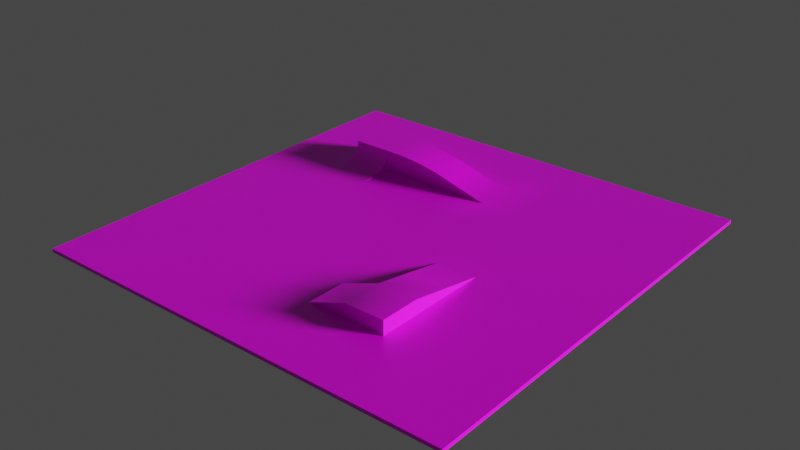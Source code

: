# Source: another_test_scene.blend  (saved by Blender 2.90.8; exported with 4.5.12 LTS)
import bpy
from mathutils import Matrix  # noqa: F401  (used for matrix-valued properties, if any)

bpy.ops.wm.read_factory_settings(use_empty=True)
scene = bpy.context.scene
scene.name = 'Scene'

# ---- collections
col_collection = bpy.data.collections.new('Collection'); scene.collection.children.link(col_collection)

# ---- images (referenced by path relative to the original .blend; pixels are not part of the script)
import os
ASSET_DIR = os.environ.get("B2B_ASSET_DIR", "")  # directory of the original .blend (textures are referenced by path, not embedded)
HERE = os.path.dirname(os.path.abspath(__file__))  # packed textures are extracted next to this script under _unpacked/

def load_image(name, relpath, width, height, colorspace="sRGB"):
    """Load a texture the original file referenced (path relative to the .blend, or extracted next to this script)."""
    p = next((c for c in (os.path.join(HERE, relpath), os.path.join(ASSET_DIR, relpath)) if relpath and os.path.exists(c)), "")
    if p:
        img = bpy.data.images.load(p, check_existing=True)
        img.name = name
    else:  # same state as the original file: an image datablock whose file is absent (Cycles renders it pink)
        img = bpy.data.images.new(name, width, height)
        img.source = "FILE"
        img.filepath = "//" + (relpath or name)
    img.colorspace_settings.name = colorspace
    return img
img_untitled = load_image('Untitled', '', 1024, 1024, 'sRGB')

# ---- materials (node trees are filled in below, after node groups)
mat_material = bpy.data.materials.new('Material')
mat_material.alpha_threshold = 0.0
mat_material.use_transparent_shadow = False
mat_material.line_color = (0.0, 0.0, 0.0, 1.0)

# ---- node groups
ng_auto_smooth = bpy.data.node_groups.new('Auto Smooth', 'GeometryNodeTree')
_s = ng_auto_smooth.interface.new_socket(name='Geometry', in_out='OUTPUT', socket_type='NodeSocketGeometry')
_s = ng_auto_smooth.interface.new_socket(name='Geometry', in_out='INPUT', socket_type='NodeSocketGeometry')
_s = ng_auto_smooth.interface.new_socket(name='Angle', in_out='INPUT', socket_type='NodeSocketFloat')
_s.subtype = 'ANGLE'
_s.min_value = 0.0
_s.max_value = 3.142
ng_auto_smooth.is_modifier = True
_N = ng_auto_smooth.nodes; _L = ng_auto_smooth.links
n0 = _N.new('NodeGroupOutput'); n0.name = 'Group Output'; n0.location = (480, -100)
n1 = _N.new('NodeGroupInput'); n1.name = 'Group Input'; n1.location = (-420, -300)
n2 = _N.new('NodeGroupInput'); n2.name = 'Group Input.001'; n2.location = (-60, -100)
n3 = _N.new('GeometryNodeSetShadeSmooth'); n3.name = 'Set Shade Smooth'; n3.location = (120, -100)
n3.domain = 'EDGE'
n4 = _N.new('GeometryNodeSetShadeSmooth'); n4.name = 'Set Shade Smooth.001'; n4.location = (300, -100)
n5 = _N.new('GeometryNodeInputMeshEdgeAngle'); n5.name = 'Edge Angle'; n5.location = (-420, -220)
n6 = _N.new('GeometryNodeInputEdgeSmooth'); n6.name = 'Is Edge Smooth'; n6.location = (-60, -160)
n7 = _N.new('GeometryNodeInputShadeSmooth'); n7.name = 'Is Face Smooth'; n7.location = (-240, -340)
n8 = _N.new('FunctionNodeBooleanMath'); n8.name = 'Boolean Math'; n8.location = (-60, -220)
n9 = _N.new('FunctionNodeCompare'); n9.name = 'Compare'; n9.location = (-240, -180)
n9.operation = 'LESS_EQUAL'
_L.new(n5.outputs[0], n9.inputs[0])
_L.new(n4.outputs[0], n0.inputs[0])
_L.new(n1.outputs[1], n9.inputs[1])
_L.new(n9.outputs[0], n8.inputs[0])
_L.new(n7.outputs[0], n8.inputs[1])
_L.new(n2.outputs[0], n3.inputs[0])
_L.new(n6.outputs[0], n3.inputs[1])
_L.new(n3.outputs[0], n4.inputs[0])
_L.new(n8.outputs[0], n3.inputs[2])
n0.is_active_output = True

# ---- material node trees
mat_material.use_nodes = True; mat_material.node_tree.nodes.clear()
_N = mat_material.node_tree.nodes; _L = mat_material.node_tree.links
n0 = _N.new('ShaderNodeOutputMaterial'); n0.name = 'Material Output'; n0.location = (300, 300)
n1 = _N.new('ShaderNodeBsdfPrincipled'); n1.name = 'Principled BSDF'; n1.location = (10, 300)
n1.distribution = 'GGX'
n1.subsurface_method = 'BURLEY'
n1.inputs[2].default_value = 0.4
n1.inputs[3].default_value = 1.45
n1.inputs[27].default_value = (0.0, 0.0, 0.0, 1.0)
n1.inputs[28].default_value = 1.0
n2 = _N.new('ShaderNodeTexImage'); n2.name = 'Image Texture'; n2.location = (-280, 280)
n2.image = img_untitled
_L.new(n1.outputs[0], n0.inputs[0])
_L.new(n2.outputs[0], n1.inputs[0])
n0.is_active_output = True

# ---- world
world_world = bpy.data.worlds.new('World'); scene.world = world_world
world_world.use_nodes = True; world_world.node_tree.nodes.clear()
_N = world_world.node_tree.nodes; _L = world_world.node_tree.links
n0 = _N.new('ShaderNodeOutputWorld'); n0.name = 'World Output'; n0.location = (300, 300)
n1 = _N.new('ShaderNodeBackground'); n1.name = 'Background'; n1.location = (10, 300)
n1.inputs[0].default_value = (0.05088, 0.05088, 0.05088, 1.0)
_L.new(n1.outputs[0], n0.inputs[0])
n0.is_active_output = True
world_world.color = (0.05088, 0.05088, 0.05088)
world_world.use_sun_shadow = False
world_world.sun_shadow_jitter_overblur = 0.0

# ---- lights
light_light = bpy.data.lights.new('Light', 'SUN')
light_light.transmission_factor = 0.0
light_light.angle = 0.1993
light_light.energy = 5.0
light_light.shadow_soft_size = 0.1
light_light.shadow_cascade_max_distance = 1000.0

# ---- meshes
me_floor = bpy.data.meshes.new('Floor')
me_floor.from_pydata([(30.0, 30.0, 0.0), (30.0, -30.0, 0.0), (-30.0, 30.0, 0.0), (-30.0, -30.0, 0.0), (24.55, -30.0, 0.0), (19.09, -30.0, 0.0), (13.64, -30.0, 0.0), (8.182, -30.0, 0.0), (2.727, -30.0, 0.0), (-2.727, -30.0, 0.0), (-8.182, -30.0, 0.0), (-13.64, -30.0, 0.0), (-19.09, -30.0, 0.0), (-24.55, -30.0, 0.0), (30.0, 24.55, 0.0), (30.0, 19.09, 0.0), (30.0, 13.64, 0.0), (30.0, 8.182, 0.0), (30.0, 2.727, 0.0), (30.0, -2.727, 0.0), (30.0, -8.182, 0.0), (30.0, -13.64, 0.0), (30.0, -19.09, 0.0), (30.0, -24.55, 0.0), (-30.0, -24.55, 0.0), (-30.0, -19.09, 0.0), (-30.0, -13.64, 0.0), (-30.0, -8.182, 0.0), (-30.0, -2.727, 0.0), (-30.0, 2.727, 0.0), (-30.0, 8.182, 0.0), (-30.0, 13.64, 0.0), (-30.0, 19.09, 0.0), (-30.0, 24.55, 0.0), (-24.55, 30.0, 0.0), (-19.09, 30.0, 0.0), (-13.64, 30.0, 0.0), (-8.182, 30.0, 0.0), (-2.727, 30.0, 0.0), (2.727, 30.0, 0.0), (8.182, 30.0, 0.0), (13.64, 30.0, 0.0), (19.09, 30.0, 0.0), (24.55, 30.0, 0.0), (24.55, 24.55, 0.0), (24.55, 19.09, 0.0), (24.55, 13.64, 0.0), (24.55, 8.182, 0.0), (24.55, 2.727, 0.0), (24.55, -2.727, 0.0), (24.55, -8.182, 0.0), (24.55, -13.64, 0.0), (24.55, -19.09, 0.0), (24.55, -24.55, 0.0), (19.09, 24.55, 0.0), (19.09, 19.09, 0.0), (19.09, 13.64, 0.0), (19.09, 8.182, 0.0), (19.09, 2.727, 0.0), (19.09, -2.727, 0.0), (19.09, -8.182, 0.0), (19.09, -13.64, 0.0), (19.09, -19.09, 0.0), (19.09, -24.55, 0.0), (13.64, 24.55, 0.0), (13.64, 19.09, 0.0), (13.64, 13.64, 0.0), (13.64, 8.182, 0.0), (13.64, 2.727, 0.0), (13.64, -2.727, 0.0), (13.64, -8.182, 0.0), (13.64, -13.64, 0.0), (13.64, -19.09, 0.0), (13.64, -24.55, 0.0), (8.182, 24.55, 0.0), (8.182, 19.09, 0.0), (8.182, 13.64, 0.0), (8.182, 8.182, 0.0), (8.182, 2.727, 0.0), (8.182, -2.727, 0.0), (8.182, -8.182, 0.0), (8.182, -13.64, 0.0), (8.182, -19.09, 0.0), (8.182, -24.55, 0.0), (2.727, 24.55, 0.0), (2.727, 19.09, 0.0), (2.727, 13.64, 0.0), (2.727, 8.182, 0.0), (2.727, 2.727, 0.0), (2.727, -2.727, 0.0), (2.727, -8.182, 0.0), (2.727, -13.64, 0.0), (2.727, -19.09, 0.0), (2.727, -24.55, 0.0), (-2.727, 24.55, 0.0), (-2.727, 19.09, 0.0), (-2.727, 13.64, 0.0), (-2.727, 8.182, 0.0), (-2.727, 2.727, 0.0), (-2.727, -2.727, 0.0), (-2.727, -8.182, 0.0), (-2.727, -13.64, 0.0), (-2.727, -19.09, 0.0), (-2.727, -24.55, 0.0), (-8.182, 24.55, 0.0), (-8.182, 19.09, 0.0), (-8.182, 13.64, 0.0), (-8.182, 8.182, 0.0), (-8.182, 2.727, 0.0), (-8.182, -2.727, 0.0), (-8.182, -8.182, 0.0), (-8.182, -13.64, 0.0), (-8.182, -19.09, 0.0), (-8.182, -24.55, 0.0), (-13.64, 24.55, 0.0), (-13.64, 19.09, 0.0), (-13.64, 8.182, 0.0), (-13.64, 2.727, 0.0), (-13.64, -2.727, 0.0), (-13.64, -8.182, 0.0), (-13.64, -13.64, 0.0), (-13.64, -19.09, 0.0), (-13.64, -24.55, 0.0), (-19.09, 24.55, 0.0), (-19.09, 19.09, 0.0), (-19.09, 8.182, 0.0), (-19.09, 2.727, 0.0), (-19.09, -2.727, 0.0), (-19.09, -8.182, 0.0), (-19.09, -13.64, 0.0), (-19.09, -19.09, 0.0), (-19.09, -24.55, 0.0), (-24.55, 24.55, 0.0), (-24.55, 19.09, 0.0), (-24.55, 13.64, 0.0), (-24.55, 8.182, 0.0), (-24.55, 2.727, 0.0), (-24.55, -2.727, 0.0), (-24.55, -8.182, 0.0), (-24.55, -13.64, 0.0), (-24.55, -19.09, 0.0), (-24.55, -24.55, 0.0), (13.64, -13.64, 2.0), (13.64, -19.09, 2.0), (8.182, -13.64, 2.0), (8.182, -19.09, 2.0), (8.182, -8.182, 1.0), (13.64, -8.182, 1.0), (-13.64, 19.09, 3.0), (-13.64, 13.64, 3.0), (-2.727, 19.09, 1.5), (-2.727, 13.64, 1.5), (-3.615, 19.09, 1.744), (-12.92, 19.09, 3.0), (-5.217, 19.09, 2.151), (-7.157, 19.09, 2.531), (-9.294, 19.09, 2.82), (-11.27, 19.09, 2.968), (-12.92, 13.64, 3.0), (-3.615, 13.64, 1.744), (-11.27, 13.64, 2.968), (-9.294, 13.64, 2.82), (-7.157, 13.64, 2.531), (-5.217, 13.64, 2.151), (-19.09, 19.09, 3.0), (-19.09, 13.64, 3.0), (-13.64, 8.182, 0.0), (-13.64, 13.64, 0.0), (-8.182, 13.64, 0.0), (-13.64, 8.99, 0.01116), (-13.64, 9.793, 0.06169), (-13.64, 10.58, 0.1681), (-13.64, 11.32, 0.3416), (-13.64, 12.0, 0.5874), (-13.64, 12.57, 0.9019), (-13.64, 13.02, 1.272), (-13.64, 13.33, 1.682), (-13.64, 13.52, 2.114), (-13.64, 13.62, 2.555), (-19.09, 13.64, 0.0), (-19.09, 8.182, 0.0), (-24.55, 13.64, 0.0), (-19.09, 19.09, 0.0), (-19.09, 13.62, 2.555), (-19.09, 13.52, 2.114), (-19.09, 13.33, 1.682), (-19.09, 13.02, 1.272), (-19.09, 12.57, 0.9019), (-19.09, 12.0, 0.5874), (-19.09, 11.32, 0.3416), (-19.09, 10.58, 0.1681), (-19.09, 9.793, 0.06169), (-19.09, 8.99, 0.01116), (30.0, 30.0, -0.5), (30.0, -30.0, -0.5), (-30.0, 30.0, -0.5), (-30.0, -30.0, -0.5), (24.55, -30.0, -0.5), (19.09, -30.0, -0.5), (13.64, -30.0, -0.5), (8.182, -30.0, -0.5), (2.727, -30.0, -0.5), (-2.727, -30.0, -0.5), (-8.182, -30.0, -0.5), (-13.64, -30.0, -0.5), (-19.09, -30.0, -0.5), (-24.55, -30.0, -0.5), (30.0, 24.55, -0.5), (30.0, 19.09, -0.5), (30.0, 13.64, -0.5), (30.0, 8.182, -0.5), (30.0, 2.727, -0.5), (30.0, -2.727, -0.5), (30.0, -8.182, -0.5), (30.0, -13.64, -0.5), (30.0, -19.09, -0.5), (30.0, -24.55, -0.5), (-30.0, -24.55, -0.5), (-30.0, -19.09, -0.5), (-30.0, -13.64, -0.5), (-30.0, -8.182, -0.5), (-30.0, -2.727, -0.5), (-30.0, 2.727, -0.5), (-30.0, 8.182, -0.5), (-30.0, 13.64, -0.5), (-30.0, 19.09, -0.5), (-30.0, 24.55, -0.5), (-24.55, 30.0, -0.5), (-19.09, 30.0, -0.5), (-13.64, 30.0, -0.5), (-8.182, 30.0, -0.5), (-2.727, 30.0, -0.5), (2.727, 30.0, -0.5), (8.182, 30.0, -0.5), (13.64, 30.0, -0.5), (19.09, 30.0, -0.5), (24.55, 30.0, -0.5)], [], [(141, 13, 3, 24), (23, 1, 4, 53), (53, 4, 5, 63), (63, 5, 6, 73), (73, 6, 7, 83), (83, 7, 8, 93), (93, 8, 9, 103), (103, 9, 10, 113), (113, 10, 11, 122), (122, 11, 12, 131), (131, 12, 13, 141), (0, 14, 44, 43), (14, 15, 45, 44), (15, 16, 46, 45), (16, 17, 47, 46), (17, 18, 48, 47), (18, 19, 49, 48), (19, 20, 50, 49), (20, 21, 51, 50), (21, 22, 52, 51), (22, 23, 53, 52), (43, 44, 54, 42), (44, 45, 55, 54), (45, 46, 56, 55), (46, 47, 57, 56), (47, 48, 58, 57), (48, 49, 59, 58), (49, 50, 60, 59), (50, 51, 61, 60), (51, 52, 62, 61), (52, 53, 63, 62), (42, 54, 64, 41), (54, 55, 65, 64), (55, 56, 66, 65), (56, 57, 67, 66), (57, 58, 68, 67), (58, 59, 69, 68), (59, 60, 70, 69), (60, 61, 71, 70), (61, 62, 72, 71), (62, 63, 73, 72), (41, 64, 74, 40), (64, 65, 75, 74), (65, 66, 76, 75), (66, 67, 77, 76), (67, 68, 78, 77), (68, 69, 79, 78), (69, 147, 146, 79), (70, 147, 69), (72, 143, 142, 71), (72, 73, 83, 82), (40, 74, 84, 39), (74, 75, 85, 84), (75, 76, 86, 85), (76, 77, 87, 86), (77, 78, 88, 87), (78, 79, 89, 88), (79, 80, 90, 89), (80, 81, 91, 90), (145, 92, 91, 144), (82, 83, 93, 92), (39, 84, 94, 38), (84, 85, 95, 94), (95, 85, 150), (86, 87, 97, 96), (87, 88, 98, 97), (88, 89, 99, 98), (89, 90, 100, 99), (90, 91, 101, 100), (91, 92, 102, 101), (92, 93, 103, 102), (38, 94, 104, 37), (94, 95, 105, 104), (165, 149, 178, 183), (96, 97, 107, 106), (97, 98, 108, 107), (98, 99, 109, 108), (99, 100, 110, 109), (100, 101, 111, 110), (101, 102, 112, 111), (102, 103, 113, 112), (37, 104, 114, 36), (104, 105, 115, 114), (95, 150, 152, 105), (165, 179, 182, 164), (107, 108, 117, 116), (108, 109, 118, 117), (109, 110, 119, 118), (110, 111, 120, 119), (111, 112, 121, 120), (112, 113, 122, 121), (36, 114, 123, 35), (114, 115, 124, 123), (124, 115, 148, 164), (106, 107, 116, 166, 168), (116, 117, 126, 125), (117, 118, 127, 126), (118, 119, 128, 127), (119, 120, 129, 128), (120, 121, 130, 129), (121, 122, 131, 130), (35, 123, 132, 34), (123, 124, 133, 132), (167, 166, 169), (124, 182, 181, 134, 133), (125, 126, 136, 135), (126, 127, 137, 136), (127, 128, 138, 137), (128, 129, 139, 138), (129, 130, 140, 139), (130, 131, 141, 140), (34, 132, 33, 2), (132, 133, 32, 33), (133, 134, 31, 32), (134, 135, 30, 31), (135, 136, 29, 30), (136, 137, 28, 29), (137, 138, 27, 28), (138, 139, 26, 27), (139, 140, 25, 26), (140, 141, 24, 25), (142, 143, 145, 144), (145, 82, 92), (82, 145, 143, 72), (71, 142, 147, 70), (81, 144, 91), (144, 146, 147, 142), (80, 79, 146), (81, 80, 146, 144), (105, 153, 148, 115), (148, 149, 165, 164), (106, 159, 151, 96), (86, 151, 150, 85), (153, 158, 149, 148), (86, 96, 151), (134, 179, 180), (152, 154, 105), (154, 155, 105), (155, 156, 105), (156, 157, 105), (157, 153, 105), (158, 160, 106), (160, 161, 106), (161, 162, 106), (162, 163, 106), (163, 159, 106), (152, 159, 163, 154), (154, 163, 162, 155), (155, 162, 161, 156), (156, 161, 160, 157), (157, 160, 158, 153), (150, 151, 159, 152), (181, 180, 125, 135, 134), (171, 167, 170), (171, 172, 167), (172, 173, 167), (167, 173, 174), (167, 174, 175), (176, 167, 175), (177, 167, 176), (178, 167, 177), (167, 178, 149), (166, 167, 168), (149, 158, 168, 167), (169, 170, 167), (179, 134, 182), (183, 178, 177, 184), (184, 177, 176, 185), (185, 176, 175, 186), (186, 175, 174, 187), (187, 174, 173, 188), (188, 173, 172, 189), (189, 172, 171, 190), (190, 171, 170, 191), (191, 170, 169, 192), (192, 169, 166, 180), (166, 116, 125, 180), (179, 165, 183), (184, 179, 183), (184, 185, 179), (185, 186, 179), (187, 179, 186), (188, 179, 187), (189, 179, 188), (190, 179, 189), (191, 179, 190), (192, 179, 191), (180, 179, 192), (16, 15, 208, 209), (43, 42, 235, 236), (0, 43, 236, 193), (30, 29, 222, 223), (17, 16, 209, 210), (4, 1, 194, 197), (31, 30, 223, 224), (18, 17, 210, 211), (5, 4, 197, 198), (32, 31, 224, 225), (19, 18, 211, 212), (6, 5, 198, 199), (33, 32, 225, 226), (20, 19, 212, 213), (7, 6, 199, 200), (34, 2, 195, 227), (21, 20, 213, 214), (8, 7, 200, 201), (35, 34, 227, 228), (22, 21, 214, 215), (9, 8, 201, 202), (36, 35, 228, 229), (23, 22, 215, 216), (10, 9, 202, 203), (37, 36, 229, 230), (24, 3, 196, 217), (11, 10, 203, 204), (38, 37, 230, 231), (25, 24, 217, 218), (12, 11, 204, 205), (39, 38, 231, 232), (26, 25, 218, 219), (13, 12, 205, 206), (40, 39, 232, 233), (3, 13, 206, 196), (27, 26, 219, 220), (14, 0, 193, 207), (41, 40, 233, 234), (1, 23, 216, 194), (28, 27, 220, 221), (15, 14, 207, 208), (42, 41, 234, 235), (2, 33, 226, 195), (29, 28, 221, 222), (206, 205, 204, 203, 202, 201, 200, 199, 198, 197, 194, 216, 215, 214, 213, 212, 211, 210, 209, 208, 207, 193, 236, 235, 234, 233, 232, 231, 230, 229, 228, 227, 195, 226, 225, 224, 223, 222, 221, 220, 219, 218, 217, 196)])
me_floor.polygons.foreach_set('use_smooth', [True] * 233)
_uv = me_floor.uv_layers.new(name='UVMap')
_uv.uv.foreach_set('vector', [-0.9062, -0.9062, -0.9062, -1.219, -1.219, -1.219, -1.219, -0.9062, 2.219, -0.9062, 2.219, -1.219, 1.906, -1.219, 1.906, -0.9062, 1.906, -0.9062, 1.906, -1.219, 1.594, -1.219, 1.594, -0.9062, 1.594, -0.9062, 1.594, -1.219, 1.281, -1.219, 1.281, -0.9062, 1.281, -0.9062, 1.281, -1.219, 0.9687, -1.219, 0.9687, -0.9062, 0.9687, -0.9062, 0.9687, -1.219, 0.6562, -1.219, 0.6562, -0.9062, 0.6562, -0.9062, 0.6562, -1.219, 0.3438, -1.219, 0.3438, -0.9062, 0.3438, -0.9062, 0.3438, -1.219, 0.03125, -1.219, 0.03125, -0.9062, 0.03125, -0.9062, 0.03125, -1.219, -0.2812, -1.219, -0.2812, -0.9062, -0.2812, -0.9062, -0.2812, -1.219, -0.5937, -1.219, -0.5937, -0.9062, -0.5937, -0.9062, -0.5937, -1.219, -0.9062, -1.219, -0.9062, -0.9062, 2.219, 2.219, 2.219, 1.906, 1.906, 1.906, 1.906, 2.219, 2.219, 1.906, 2.219, 1.594, 1.906, 1.594, 1.906, 1.906, 2.219, 1.594, 2.219, 1.281, 1.906, 1.281, 1.906, 1.594, 2.219, 1.281, 2.219, 0.9687, 1.906, 0.9687, 1.906, 1.281, 2.219, 0.9687, 2.219, 0.6562, 1.906, 0.6562, 1.906, 0.9687, 2.219, 0.6562, 2.219, 0.3438, 1.906, 0.3438, 1.906, 0.6562, 2.219, 0.3438, 2.219, 0.03125, 1.906, 0.03125, 1.906, 0.3438, 2.219, 0.03125, 2.219, -0.2812, 1.906, -0.2812, 1.906, 0.03125, 2.219, -0.2812, 2.219, -0.5937, 1.906, -0.5937, 1.906, -0.2812, 2.219, -0.5937, 2.219, -0.9062, 1.906, -0.9062, 1.906, -0.5937, 1.906, 2.219, 1.906, 1.906, 1.594, 1.906, 1.594, 2.219, 1.906, 1.906, 1.906, 1.594, 1.594, 1.594, 1.594, 1.906, 1.906, 1.594, 1.906, 1.281, 1.594, 1.281, 1.594, 1.594, 1.906, 1.281, 1.906, 0.9687, 1.594, 0.9687, 1.594, 1.281, 1.906, 0.9687, 1.906, 0.6562, 1.594, 0.6562, 1.594, 0.9687, 1.906, 0.6562, 1.906, 0.3438, 1.594, 0.3438, 1.594, 0.6562, 1.906, 0.3438, 1.906, 0.03125, 1.594, 0.03125, 1.594, 0.3438, 1.906, 0.03125, 1.906, -0.2812, 1.594, -0.2812, 1.594, 0.03125, 1.906, -0.2812, 1.906, -0.5937, 1.594, -0.5937, 1.594, -0.2812, 1.906, -0.5937, 1.906, -0.9062, 1.594, -0.9062, 1.594, -0.5937, 1.594, 2.219, 1.594, 1.906, 1.281, 1.906, 1.281, 2.219, 1.594, 1.906, 1.594, 1.594, 1.281, 1.594, 1.281, 1.906, 1.594, 1.594, 1.594, 1.281, 1.281, 1.281, 1.281, 1.594, 1.594, 1.281, 1.594, 0.9687, 1.281, 0.9687, 1.281, 1.281, 1.594, 0.9687, 1.594, 0.6562, 1.281, 0.6562, 1.281, 0.9687, 1.594, 0.6562, 1.594, 0.3438, 1.281, 0.3438, 1.281, 0.6562, 1.594, 0.3438, 1.594, 0.03125, 1.281, 0.03125, 1.281, 0.3438, 1.594, 0.03125, 1.594, -0.2812, 1.281, -0.2812, 1.281, 0.03125, 1.594, -0.2812, 1.594, -0.5937, 1.281, -0.5937, 1.281, -0.2812, 1.594, -0.5937, 1.594, -0.9062, 1.281, -0.9062, 1.281, -0.5937, 1.281, 2.219, 1.281, 1.906, 0.9687, 1.906, 0.9687, 2.219, 1.281, 1.906, 1.281, 1.594, 0.9687, 1.594, 0.9687, 1.906, 1.281, 1.594, 1.281, 1.281, 0.9687, 1.281, 0.9687, 1.594, 1.281, 1.281, 1.281, 0.9687, 0.9687, 0.9687, 0.9687, 1.281, 1.281, 0.9687, 1.281, 0.6562, 0.9687, 0.6562, 0.9687, 0.9687, 1.281, 0.6562, 1.281, 0.3438, 0.9687, 0.3438, 0.9687, 0.6562, 1.281, 0.3438, 1.281, 0.03125, 0.9687, 0.03125, 0.9687, 0.3438, 1.281, 0.03125, 1.281, 0.03125, 1.281, 0.3438, 1.281, -0.5937, 1.281, -0.5937, 1.281, -0.2812, 1.281, -0.2812, 1.281, -0.5937, 1.281, -0.9062, 0.9687, -0.9062, 0.9687, -0.5937, 0.9687, 2.219, 0.9687, 1.906, 0.6562, 1.906, 0.6562, 2.219, 0.9687, 1.906, 0.9687, 1.594, 0.6562, 1.594, 0.6562, 1.906, 0.9687, 1.594, 0.9687, 1.281, 0.6562, 1.281, 0.6562, 1.594, 0.9687, 1.281, 0.9687, 0.9687, 0.6562, 0.9687, 0.6562, 1.281, 0.9687, 0.9687, 0.9687, 0.6562, 0.6562, 0.6562, 0.6562, 0.9687, 0.9687, 0.6562, 0.9687, 0.3438, 0.6562, 0.3438, 0.6562, 0.6562, 0.9687, 0.3438, 0.9687, 0.03125, 0.6562, 0.03125, 0.6562, 0.3438, 0.9687, 0.03125, 0.9687, -0.2812, 0.6562, -0.2812, 0.6562, 0.03125, 0.9687, -0.5937, 0.6562, -0.5937, 0.6562, -0.2812, 0.9687, -0.2812, 0.9687, -0.5937, 0.9687, -0.9062, 0.6562, -0.9062, 0.6562, -0.5937, 0.6562, 2.219, 0.6562, 1.906, 0.3438, 1.906, 0.3438, 2.219, 0.6562, 1.906, 0.6562, 1.594, 0.3438, 1.594, 0.3438, 1.906, 0.3438, 1.594, 0.6562, 1.594, 0.3438, 1.594, 0.6562, 1.281, 0.6562, 0.9687, 0.3438, 0.9687, 0.3438, 1.281, 0.6562, 0.9687, 0.6562, 0.6562, 0.3438, 0.6562, 0.3438, 0.9687, 0.6562, 0.6562, 0.6562, 0.3438, 0.3438, 0.3438, 0.3438, 0.6562, 0.6562, 0.3438, 0.6562, 0.03125, 0.3438, 0.03125, 0.3438, 0.3438, 0.6562, 0.03125, 0.6562, -0.2812, 0.3438, -0.2812, 0.3438, 0.03125, 0.6562, -0.2812, 0.6562, -0.5937, 0.3438, -0.5937, 0.3438, -0.2812, 0.6562, -0.5937, 0.6562, -0.9062, 0.3438, -0.9062, 0.3438, -0.5937, 0.3438, 2.219, 0.3438, 1.906, 0.03125, 1.906, 0.03125, 2.219, 0.3438, 1.906, 0.3438, 1.594, 0.03125, 1.594, 0.03125, 1.906, -0.5937, 1.281, -0.2812, 1.281, -0.2812, 1.28, -0.5937, 1.28, 0.3438, 1.281, 0.3438, 0.9687, 0.03125, 0.9687, 0.03125, 1.281, 0.3438, 0.9687, 0.3438, 0.6562, 0.03125, 0.6562, 0.03125, 0.9687, 0.3438, 0.6562, 0.3438, 0.3438, 0.03125, 0.3438, 0.03125, 0.6562, 0.3438, 0.3438, 0.3438, 0.03125, 0.03125, 0.03125, 0.03125, 0.3438, 0.3438, 0.03125, 0.3438, -0.2812, 0.03125, -0.2812, 0.03125, 0.03125, 0.3438, -0.2812, 0.3438, -0.5937, 0.03125, -0.5937, 0.03125, -0.2812, 0.3438, -0.5937, 0.3438, -0.9062, 0.03125, -0.9062, 0.03125, -0.5937, 0.03125, 2.219, 0.03125, 1.906, -0.2812, 1.906, -0.2812, 2.219, 0.03125, 1.906, 0.03125, 1.594, -0.2812, 1.594, -0.2812, 1.906, 0.3438, 1.594, 0.3438, 1.594, 0.2929, 1.594, 0.03125, 1.594, -0.5937, 1.281, -0.5937, 1.281, -0.5937, 1.594, -0.5937, 1.594, 0.03125, 0.9687, 0.03125, 0.6562, -0.2812, 0.6562, -0.2812, 0.9687, 0.03125, 0.6562, 0.03125, 0.3438, -0.2812, 0.3438, -0.2812, 0.6562, 0.03125, 0.3438, 0.03125, 0.03125, -0.2812, 0.03125, -0.2812, 0.3438, 0.03125, 0.03125, 0.03125, -0.2812, -0.2812, -0.2812, -0.2812, 0.03125, 0.03125, -0.2812, 0.03125, -0.5937, -0.2812, -0.5937, -0.2812, -0.2812, 0.03125, -0.5937, 0.03125, -0.9062, -0.2812, -0.9062, -0.2812, -0.5937, -0.2812, 2.219, -0.2812, 1.906, -0.5937, 1.906, -0.5937, 2.219, -0.2812, 1.906, -0.2812, 1.594, -0.5937, 1.594, -0.5937, 1.906, -0.5937, 1.594, -0.2812, 1.594, -0.2812, 1.594, -0.5937, 1.594, 0.03125, 1.281, 0.03125, 0.9687, -0.2812, 0.9687, -0.2812, 0.9687, 0.03125, 1.281, -0.2812, 0.9687, -0.2812, 0.6562, -0.5937, 0.6562, -0.5937, 0.9687, -0.2812, 0.6562, -0.2812, 0.3438, -0.5937, 0.3438, -0.5937, 0.6562, -0.2812, 0.3438, -0.2812, 0.03125, -0.5937, 0.03125, -0.5937, 0.3438, -0.2812, 0.03125, -0.2812, -0.2812, -0.5937, -0.2812, -0.5937, 0.03125, -0.2812, -0.2812, -0.2812, -0.5937, -0.5937, -0.5937, -0.5937, -0.2812, -0.2812, -0.5937, -0.2812, -0.9062, -0.5937, -0.9062, -0.5937, -0.5937, -0.5937, 2.219, -0.5937, 1.906, -0.9062, 1.906, -0.9062, 2.219, -0.5937, 1.906, -0.5937, 1.594, -0.9062, 1.594, -0.9062, 1.906, -0.2812, 1.281, -0.2812, 0.9687, -0.2812, 1.015, -0.5937, 1.594, -0.5937, 1.594, -0.9062, 1.281, -0.9062, 1.281, -0.9062, 1.594, -0.5937, 0.9687, -0.5937, 0.6562, -0.9062, 0.6562, -0.9062, 0.9687, -0.5937, 0.6562, -0.5937, 0.3438, -0.9062, 0.3438, -0.9062, 0.6562, -0.5937, 0.3438, -0.5937, 0.03125, -0.9062, 0.03125, -0.9062, 0.3438, -0.5937, 0.03125, -0.5937, -0.2812, -0.9062, -0.2812, -0.9062, 0.03125, -0.5937, -0.2812, -0.5937, -0.5937, -0.9062, -0.5937, -0.9062, -0.2812, -0.5937, -0.5937, -0.5937, -0.9062, -0.9062, -0.9062, -0.9062, -0.5937, -0.9062, 2.219, -0.9062, 1.906, -1.219, 1.906, -1.219, 2.219, -0.9062, 1.906, -0.9062, 1.594, -1.219, 1.594, -1.219, 1.906, -0.9062, 1.594, -0.9062, 1.281, -1.219, 1.281, -1.219, 1.594, -0.9062, 1.281, -0.9062, 0.9687, -1.219, 0.9687, -1.219, 1.281, -0.9062, 0.9687, -0.9062, 0.6562, -1.219, 0.6563, -1.219, 0.9687, -0.9062, 0.6562, -0.9062, 0.3438, -1.219, 0.3438, -1.219, 0.6563, -0.9062, 0.3438, -0.9062, 0.03125, -1.219, 0.03125, -1.219, 0.3438, -0.9062, 0.03125, -0.9062, -0.2812, -1.219, -0.2812, -1.219, 0.03125, -0.9062, -0.2812, -0.9062, -0.5937, -1.219, -0.5937, -1.219, -0.2812, -0.9062, -0.5937, -0.9062, -0.9062, -1.219, -0.9062, -1.219, -0.5937, 1.281, -0.2812, 1.281, -0.5937, 0.9687, -0.5937, 0.9687, -0.2812, 0.9687, -0.5937, 0.9687, -0.5937, 0.6562, -0.5937, 0.9687, -0.5937, 0.9687, -0.5937, 1.281, -0.5937, 1.281, -0.5937, 1.281, -0.2812, 1.281, -0.2812, 1.281, 0.03125, 1.281, 0.03125, 0.9687, -0.2812, 0.9687, -0.2812, 0.6562, -0.2812, 0.9687, -0.2812, 0.9687, 0.03125, 1.281, 0.03125, 1.281, -0.2812, 0.9687, 0.03125, 0.9687, 0.3438, 0.9687, 0.03125, 0.9687, -0.2812, 0.9687, 0.03125, 0.9687, 0.03125, 0.9687, -0.2812, 0.03125, 1.594, -0.2401, 1.594, -0.2812, 1.594, -0.2812, 1.594, -0.2812, 1.594, -0.2812, 1.281, -0.5937, 1.281, -0.5937, 1.594, 0.03125, 1.281, 0.2929, 1.281, 0.3438, 1.281, 0.3438, 1.281, 0.6562, 1.281, 0.3438, 1.281, 0.3438, 1.594, 0.6562, 1.594, -0.2401, 1.594, -0.2401, 1.281, -0.2812, 1.281, -0.2812, 1.594, 0.6562, 1.281, 0.3438, 1.281, 0.3438, 1.281, -0.9062, 1.281, -0.5937, 1.281, -0.5937, 0.9687, 0.2929, 1.594, 0.2011, 1.594, 0.03125, 1.594, 0.2011, 1.594, 0.08997, 1.594, 0.03125, 1.594, 0.08997, 1.594, -0.03249, 1.594, 0.03125, 1.594, -0.03249, 1.594, -0.1455, 1.594, 0.03125, 1.594, -0.1455, 1.594, -0.2401, 1.594, 0.03125, 1.594, -0.2401, 1.281, -0.1455, 1.281, 0.03125, 1.281, -0.1455, 1.281, -0.03249, 1.281, 0.03125, 1.281, -0.03249, 1.281, 0.08997, 1.281, 0.03125, 1.281, 0.08997, 1.281, 0.2011, 1.281, 0.03125, 1.281, 0.2011, 1.281, 0.2929, 1.281, 0.03125, 1.281, 0.2929, 1.594, 0.2929, 1.281, 0.2011, 1.281, 0.2011, 1.594, 0.2011, 1.594, 0.2011, 1.281, 0.08997, 1.281, 0.08997, 1.594, 0.08997, 1.594, 0.08997, 1.281, -0.03249, 1.281, -0.03249, 1.594, -0.03249, 1.594, -0.03249, 1.281, -0.1455, 1.281, -0.1455, 1.594, -0.1455, 1.594, -0.1455, 1.281, -0.2401, 1.281, -0.2401, 1.594, 0.3438, 1.594, 0.3438, 1.281, 0.2929, 1.281, 0.2929, 1.594, -0.9062, 1.281, -0.5937, 0.9687, -0.5937, 0.9687, -0.9062, 0.9687, -0.9062, 1.281, -0.2812, 1.106, -0.2812, 1.281, -0.2812, 1.061, -0.2812, 1.106, -0.2812, 1.149, -0.2812, 1.281, -0.2812, 1.149, -0.2812, 1.187, -0.2812, 1.281, -0.2812, 1.281, -0.2812, 1.187, -0.2812, 1.22, -0.2812, 1.281, -0.2812, 1.22, -0.2812, 1.246, -0.2812, 1.264, -0.2812, 1.281, -0.2812, 1.246, -0.2812, 1.275, -0.2812, 1.281, -0.2812, 1.264, -0.2812, 1.28, -0.2812, 1.281, -0.2812, 1.275, -0.2812, 1.281, -0.2812, 1.28, -0.2812, 1.281, -0.2812, 0.9687, -0.2812, 1.281, 0.03125, 1.281, -0.2812, 1.281, -0.2401, 1.281, 0.03125, 1.281, -0.2812, 1.281, -0.2812, 1.015, -0.2812, 1.061, -0.2812, 1.281, -0.5937, 1.281, -0.9062, 1.281, -0.5937, 1.594, -0.5937, 1.28, -0.2812, 1.28, -0.2812, 1.275, -0.5937, 1.275, -0.5937, 1.275, -0.2812, 1.275, -0.2812, 1.264, -0.5937, 1.264, -0.5937, 1.264, -0.2812, 1.264, -0.2812, 1.246, -0.5937, 1.246, -0.5937, 1.246, -0.2812, 1.246, -0.2812, 1.22, -0.5937, 1.22, -0.5937, 1.22, -0.2812, 1.22, -0.2812, 1.187, -0.5937, 1.187, -0.5937, 1.187, -0.2812, 1.187, -0.2812, 1.149, -0.5937, 1.149, -0.5937, 1.149, -0.2812, 1.149, -0.2812, 1.106, -0.5937, 1.106, -0.5937, 1.106, -0.2812, 1.106, -0.2812, 1.061, -0.5937, 1.061, -0.5937, 1.061, -0.2812, 1.061, -0.2812, 1.015, -0.5937, 1.015, -0.5937, 1.015, -0.2812, 1.015, -0.2812, 0.9687, -0.5937, 0.9687, -0.2812, 0.9687, -0.2812, 0.9687, -0.5937, 0.9687, -0.5937, 0.9687, -0.5937, 1.281, -0.5937, 1.281, -0.5937, 1.28, -0.5937, 1.275, -0.5937, 1.281, -0.5937, 1.28, -0.5937, 1.275, -0.5937, 1.264, -0.5937, 1.281, -0.5937, 1.264, -0.5937, 1.246, -0.5937, 1.281, -0.5937, 1.22, -0.5937, 1.281, -0.5937, 1.246, -0.5937, 1.187, -0.5937, 1.281, -0.5937, 1.22, -0.5937, 1.149, -0.5937, 1.281, -0.5937, 1.187, -0.5937, 1.106, -0.5937, 1.281, -0.5937, 1.149, -0.5937, 1.061, -0.5937, 1.281, -0.5937, 1.106, -0.5937, 1.015, -0.5937, 1.281, -0.5937, 1.061, -0.5937, 0.9687, -0.5937, 1.281, -0.5937, 1.015, 2.219, 1.281, 2.219, 1.594, 2.219, 1.594, 2.219, 1.281, 1.906, 2.219, 1.594, 2.219, 1.594, 2.219, 1.906, 2.219, 2.219, 2.219, 1.906, 2.219, 1.906, 2.219, 2.219, 2.219, -1.219, 0.9687, -1.219, 0.6563, -1.219, 0.6563, -1.219, 0.9687, 2.219, 0.9687, 2.219, 1.281, 2.219, 1.281, 2.219, 0.9687, 1.906, -1.219, 2.219, -1.219, 2.219, -1.219, 1.906, -1.219, -1.219, 1.281, -1.219, 0.9687, -1.219, 0.9687, -1.219, 1.281, 2.219, 0.6562, 2.219, 0.9687, 2.219, 0.9687, 2.219, 0.6562, 1.594, -1.219, 1.906, -1.219, 1.906, -1.219, 1.594, -1.219, -1.219, 1.594, -1.219, 1.281, -1.219, 1.281, -1.219, 1.594, 2.219, 0.3438, 2.219, 0.6562, 2.219, 0.6562, 2.219, 0.3438, 1.281, -1.219, 1.594, -1.219, 1.594, -1.219, 1.281, -1.219, -1.219, 1.906, -1.219, 1.594, -1.219, 1.594, -1.219, 1.906, 2.219, 0.03125, 2.219, 0.3438, 2.219, 0.3438, 2.219, 0.03125, 0.9687, -1.219, 1.281, -1.219, 1.281, -1.219, 0.9687, -1.219, -0.9062, 2.219, -1.219, 2.219, -1.219, 2.219, -0.9062, 2.219, 2.219, -0.2812, 2.219, 0.03125, 2.219, 0.03125, 2.219, -0.2812, 0.6562, -1.219, 0.9687, -1.219, 0.9687, -1.219, 0.6562, -1.219, -0.5937, 2.219, -0.9062, 2.219, -0.9062, 2.219, -0.5937, 2.219, 2.219, -0.5937, 2.219, -0.2812, 2.219, -0.2812, 2.219, -0.5937, 0.3438, -1.219, 0.6562, -1.219, 0.6562, -1.219, 0.3438, -1.219, -0.2812, 2.219, -0.5937, 2.219, -0.5937, 2.219, -0.2812, 2.219, 2.219, -0.9062, 2.219, -0.5937, 2.219, -0.5937, 2.219, -0.9062, 0.03125, -1.219, 0.3438, -1.219, 0.3438, -1.219, 0.03125, -1.219, 0.03125, 2.219, -0.2812, 2.219, -0.2812, 2.219, 0.03125, 2.219, -1.219, -0.9062, -1.219, -1.219, -1.219, -1.219, -1.219, -0.9062, -0.2812, -1.219, 0.03125, -1.219, 0.03125, -1.219, -0.2812, -1.219, 0.3438, 2.219, 0.03125, 2.219, 0.03125, 2.219, 0.3438, 2.219, -1.219, -0.5937, -1.219, -0.9062, -1.219, -0.9062, -1.219, -0.5937, -0.5937, -1.219, -0.2812, -1.219, -0.2812, -1.219, -0.5937, -1.219, 0.6562, 2.219, 0.3438, 2.219, 0.3438, 2.219, 0.6562, 2.219, -1.219, -0.2812, -1.219, -0.5937, -1.219, -0.5937, -1.219, -0.2812, -0.9062, -1.219, -0.5937, -1.219, -0.5937, -1.219, -0.9062, -1.219, 0.9687, 2.219, 0.6562, 2.219, 0.6562, 2.219, 0.9687, 2.219, -1.219, -1.219, -0.9062, -1.219, -0.9062, -1.219, -1.219, -1.219, -1.219, 0.03125, -1.219, -0.2812, -1.219, -0.2812, -1.219, 0.03125, 2.219, 1.906, 2.219, 2.219, 2.219, 2.219, 2.219, 1.906, 1.281, 2.219, 0.9687, 2.219, 0.9687, 2.219, 1.281, 2.219, 2.219, -1.219, 2.219, -0.9062, 2.219, -0.9062, 2.219, -1.219, -1.219, 0.3438, -1.219, 0.03125, -1.219, 0.03125, -1.219, 0.3438, 2.219, 1.594, 2.219, 1.906, 2.219, 1.906, 2.219, 1.594, 1.594, 2.219, 1.281, 2.219, 1.281, 2.219, 1.594, 2.219, -1.219, 2.219, -1.219, 1.906, -1.219, 1.906, -1.219, 2.219, -1.219, 0.6563, -1.219, 0.3438, -1.219, 0.3438, -1.219, 0.6563, -0.9062, -1.219, -0.5937, -1.219, -0.2812, -1.219, 0.03125, -1.219, 0.3438, -1.219, 0.6562, -1.219, 0.9687, -1.219, 1.281, -1.219, 1.594, -1.219, 1.906, -1.219, 2.219, -1.219, 2.219, -0.9062, 2.219, -0.5937, 2.219, -0.2812, 2.219, 0.03125, 2.219, 0.3438, 2.219, 0.6562, 2.219, 0.9687, 2.219, 1.281, 2.219, 1.594, 2.219, 1.906, 2.219, 2.219, 1.906, 2.219, 1.594, 2.219, 1.281, 2.219, 0.9687, 2.219, 0.6562, 2.219, 0.3438, 2.219, 0.03125, 2.219, -0.2812, 2.219, -0.5937, 2.219, -0.9062, 2.219, -1.219, 2.219, -1.219, 1.906, -1.219, 1.594, -1.219, 1.281, -1.219, 0.9687, -1.219, 0.6563, -1.219, 0.3438, -1.219, 0.03125, -1.219, -0.2812, -1.219, -0.5937, -1.219, -0.9062, -1.219, -1.219])
me_floor.materials.append(mat_material)
me_floor.use_remesh_preserve_volume = False
me_floor.use_remesh_preserve_attributes = False
me_floor.use_mirror_vertex_groups = False
me_floor.update()

# ---- objects
ob_floor = bpy.data.objects.new('Floor', me_floor)
ob_light = bpy.data.objects.new('Light', light_light)

# ---- transforms, parenting, visibility, modifiers, constraints
ob_floor.location = (0.0, 0.0, 0.0)
ob_floor.lock_rotations_4d = False
ob_floor.empty_display_type = 'ARROWS'
ob_floor.lineart.crease_threshold = 0.0
_m = ob_floor.modifiers.new('Auto Smooth', 'NODES')
_m.node_group = ng_auto_smooth
_gi = [s.identifier for s in ng_auto_smooth.interface.items_tree if s.item_type == 'SOCKET' and s.in_out == 'INPUT']
_m[_gi[1]] = 0.5236  # Angle
ob_light.location = (4.055, 11.29, 21.64)
ob_light.rotation_euler = (1.345, -0.4202, 2.126)
ob_light.lock_rotations_4d = False
ob_light.empty_display_type = 'ARROWS'
ob_light.color = (0.0, 0.0, 0.0, 0.0)
ob_light.lineart.crease_threshold = 0.0

# ---- collection membership
col_collection.objects.link(ob_floor)
col_collection.objects.link(ob_light)

# ---- scene / render settings (as saved in the file)
scene.frame_start = 1; scene.frame_end = 250; scene.frame_set(1)
scene.render.engine = 'BLENDER_EEVEE_NEXT'
scene.cycles.use_denoising = False
scene.cycles.samples = 128
scene.cycles.sampling_pattern = 'TABULATED_SOBOL'
scene.cycles.use_adaptive_sampling = False
scene.cycles.use_light_tree = False
scene.view_settings.view_transform = 'Filmic'
bpy.context.view_layer.update()

# ---- added for rendering (the .blend has no active camera): camera
cam_auto = bpy.data.cameras.new('AutoCamera')
cam_auto.lens = 50.0
cam_auto.sensor_width = 36.0
cam_auto.clip_end = 1378.98
ob_auto_camera = bpy.data.objects.new('AutoCamera', cam_auto)
scene.collection.objects.link(ob_auto_camera)
ob_auto_camera.location = (78.5747, -94.2896, 64.1097)
ob_auto_camera.rotation_euler = (1.09748, -7.21219e-08, 0.694738)
scene.camera = ob_auto_camera
bpy.context.view_layer.update()
